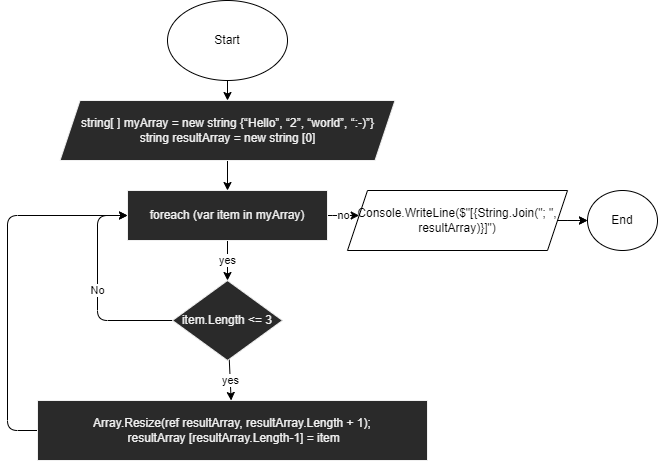

The diagram above was exported from draw.io. Its source (the exported page's mxGraphModel, read from the mxfile embedded in the PNG):
<mxGraphModel dx="401" dy="393" grid="1" gridSize="10" guides="1" tooltips="1" connect="1" arrows="1" fold="1" page="1" pageScale="1" pageWidth="827" pageHeight="1169" math="0" shadow="0">
  <root>
    <mxCell id="0" />
    <mxCell id="1" parent="0" />
    <mxCell id="4" value="" style="edgeStyle=none;html=1;" edge="1" parent="1" source="2" target="3">
      <mxGeometry relative="1" as="geometry" />
    </mxCell>
    <mxCell id="2" value="Start" style="ellipse;whiteSpace=wrap;html=1;" vertex="1" parent="1">
      <mxGeometry x="340" y="20" width="120" height="80" as="geometry" />
    </mxCell>
    <mxCell id="8" value="" style="edgeStyle=none;html=1;" edge="1" parent="1" source="3" target="7">
      <mxGeometry relative="1" as="geometry" />
    </mxCell>
    <mxCell id="3" value="string[ ] myArray = new string {“Hello”, “2”, “world”, “:-)”}&lt;br&gt;string resultArray = new string [0]" style="shape=parallelogram;perimeter=parallelogramPerimeter;whiteSpace=wrap;html=1;fixedSize=1;fontFamily=Helvetica;fontSize=12;fontColor=rgb(240, 240, 240);align=center;strokeColor=rgb(240, 240, 240);fillColor=rgb(42, 42, 42);" vertex="1" parent="1">
      <mxGeometry x="232.5" y="120" width="335" height="60" as="geometry" />
    </mxCell>
    <mxCell id="10" value="yes" style="edgeStyle=none;html=1;" edge="1" parent="1" source="7" target="9">
      <mxGeometry relative="1" as="geometry" />
    </mxCell>
    <mxCell id="15" value="no" style="edgeStyle=elbowEdgeStyle;elbow=vertical;html=1;" edge="1" parent="1" source="7" target="16">
      <mxGeometry relative="1" as="geometry">
        <mxPoint x="630" y="240" as="targetPoint" />
      </mxGeometry>
    </mxCell>
    <mxCell id="7" value="foreach (var item in myArray)" style="whiteSpace=wrap;html=1;fillColor=rgb(42, 42, 42);strokeColor=rgb(240, 240, 240);fontColor=rgb(240, 240, 240);" vertex="1" parent="1">
      <mxGeometry x="300" y="210" width="200" height="50" as="geometry" />
    </mxCell>
    <mxCell id="12" value="yes" style="edgeStyle=none;html=1;" edge="1" parent="1" source="9" target="11">
      <mxGeometry relative="1" as="geometry" />
    </mxCell>
    <mxCell id="13" value="No" style="edgeStyle=elbowEdgeStyle;html=1;entryX=0;entryY=0.5;entryDx=0;entryDy=0;elbow=vertical;" edge="1" parent="1" source="9" target="7">
      <mxGeometry relative="1" as="geometry">
        <Array as="points">
          <mxPoint x="270" y="340" />
        </Array>
      </mxGeometry>
    </mxCell>
    <mxCell id="9" value="item.Length &amp;lt;= 3" style="rhombus;whiteSpace=wrap;html=1;fillColor=rgb(42, 42, 42);strokeColor=rgb(240, 240, 240);fontColor=rgb(240, 240, 240);" vertex="1" parent="1">
      <mxGeometry x="345" y="300" width="110" height="80" as="geometry" />
    </mxCell>
    <mxCell id="14" style="edgeStyle=elbowEdgeStyle;elbow=vertical;html=1;entryX=0;entryY=0.5;entryDx=0;entryDy=0;" edge="1" parent="1" source="11" target="7">
      <mxGeometry relative="1" as="geometry">
        <mxPoint x="270" y="330" as="targetPoint" />
        <Array as="points">
          <mxPoint x="180" y="350" />
          <mxPoint x="140" y="450" />
          <mxPoint x="270" y="400" />
        </Array>
      </mxGeometry>
    </mxCell>
    <mxCell id="11" value="&lt;div&gt;Array.Resize(ref resultArray, resultArray.Length + 1);&lt;/div&gt;&lt;div&gt;&amp;nbsp;resultArray [resultArray.Length-1] = item&lt;/div&gt;" style="whiteSpace=wrap;html=1;fillColor=rgb(42, 42, 42);strokeColor=rgb(240, 240, 240);fontColor=rgb(240, 240, 240);" vertex="1" parent="1">
      <mxGeometry x="210" y="420" width="390" height="60" as="geometry" />
    </mxCell>
    <mxCell id="18" value="" style="edgeStyle=elbowEdgeStyle;elbow=vertical;html=1;" edge="1" parent="1" source="16" target="17">
      <mxGeometry relative="1" as="geometry" />
    </mxCell>
    <mxCell id="19" value="" style="edgeStyle=elbowEdgeStyle;elbow=vertical;html=1;" edge="1" parent="1" source="16" target="17">
      <mxGeometry relative="1" as="geometry" />
    </mxCell>
    <mxCell id="16" value="Console.WriteLine($&quot;[{String.Join(&quot;; &quot;, resultArray)}]&quot;)" style="shape=parallelogram;perimeter=parallelogramPerimeter;whiteSpace=wrap;html=1;fixedSize=1;" vertex="1" parent="1">
      <mxGeometry x="520" y="210" width="220" height="60" as="geometry" />
    </mxCell>
    <mxCell id="17" value="End" style="ellipse;whiteSpace=wrap;html=1;" vertex="1" parent="1">
      <mxGeometry x="760" y="210" width="70" height="60" as="geometry" />
    </mxCell>
  </root>
</mxGraphModel>